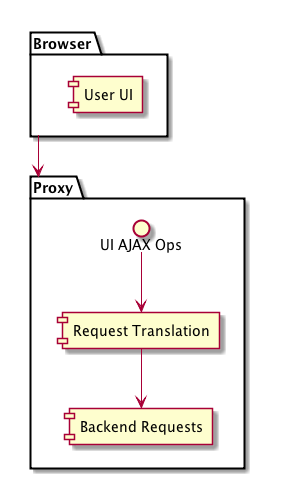

The diagram above was rendered by PlantUML. Its source (embedded in the PNG):
@startuml
package Browser as browser {
  component "User UI" as userui
}
package Proxy as uiproxy {
  interface "UI AJAX Ops" as uiajax
  component "Request Translation" as uirequests
  component "Backend Requests" as uibackend
  uiajax -down-> uirequests
  uirequests -down-> uibackend  
}
browser -down-> uiproxy  
@enduml